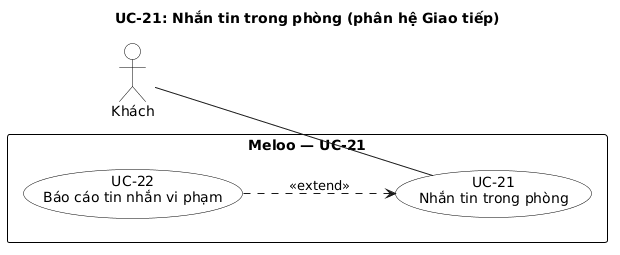

The diagram above was rendered by PlantUML. Its source (embedded in the PNG):
@startuml uc-21-nhan-tin-trong-phong
title UC-21: Nhắn tin trong phòng (phân hệ Giao tiếp)
left to right direction
skinparam shadowing false
skinparam linetype polyline
skinparam nodesep 40
skinparam ranksep 90
skinparam defaultFontName DejaVu Sans
skinparam usecase {
  BackgroundColor white
  BorderColor black
}
skinparam actor {
  BackgroundColor white
  BorderColor black
}
skinparam rectangle {
  BackgroundColor white
  BorderColor black
}

actor "Khách" as A1
rectangle "**Meloo — UC-21**" {
  usecase "UC-21\nNhắn tin trong phòng" as UC21
  usecase "UC-22\nBáo cáo tin nhắn vi phạm" as UC22
}
A1 -- UC21
UC22 ..> UC21 : <<extend>>
@enduml